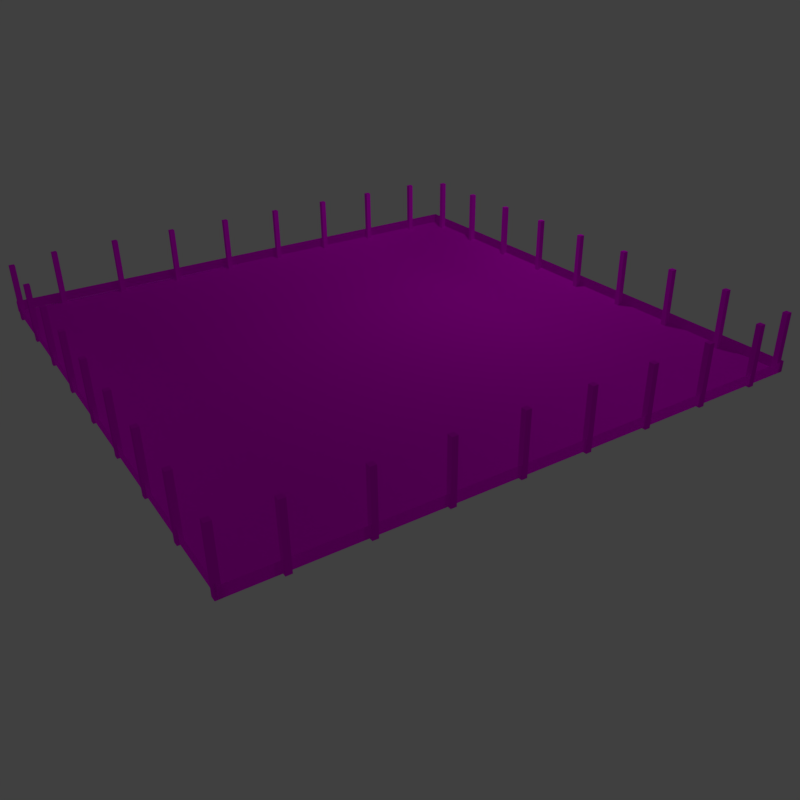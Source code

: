 # Source: field.blend  (saved by Blender 2.77.0; exported with 4.5.12 LTS)
import bpy
from mathutils import Matrix  # noqa: F401  (used for matrix-valued properties, if any)

bpy.ops.wm.read_factory_settings(use_empty=True)
scene = bpy.context.scene
scene.name = 'Scene'

# ---- collections
col_collection_1 = bpy.data.collections.new('Collection 1'); scene.collection.children.link(col_collection_1)

# ---- images (referenced by path relative to the original .blend; pixels are not part of the script)
import os
ASSET_DIR = os.environ.get("B2B_ASSET_DIR", "")  # directory of the original .blend (textures are referenced by path, not embedded)
HERE = os.path.dirname(os.path.abspath(__file__))  # packed textures are extracted next to this script under _unpacked/

def load_image(name, relpath, width, height, colorspace="sRGB"):
    """Load a texture the original file referenced (path relative to the .blend, or extracted next to this script)."""
    p = next((c for c in (os.path.join(HERE, relpath), os.path.join(ASSET_DIR, relpath)) if relpath and os.path.exists(c)), "")
    if p:
        img = bpy.data.images.load(p, check_existing=True)
        img.name = name
    else:  # same state as the original file: an image datablock whose file is absent (Cycles renders it pink)
        img = bpy.data.images.new(name, width, height)
        img.source = "FILE"
        img.filepath = "//" + (relpath or name)
    img.colorspace_settings.name = colorspace
    return img
img_texturescom_woodplanksfloors0025_2_s_jpg = load_image('TexturesCom_WoodPlanksFloors0025_2_S.jpg', 'TexturesCom_WoodPlanksFloors0025_2_S.jpg', 1024, 1024, 'sRGB')
img_dirt_jpg = load_image('dirt.jpg', 'dirt.jpg', 1024, 1024, 'sRGB')

# ---- materials (node trees are filled in below, after node groups)
mat_material_002 = bpy.data.materials.new('Material.002')
mat_material_002.alpha_threshold = 0.0
mat_material_002.roughness = 0.5
mat_material_001 = bpy.data.materials.new('Material.001')
mat_material_001.alpha_threshold = 0.0
mat_material_001.roughness = 0.5

# ---- material node trees
mat_material_002.use_nodes = True; mat_material_002.node_tree.nodes.clear()
_N = mat_material_002.node_tree.nodes; _L = mat_material_002.node_tree.links
n0 = _N.new('ShaderNodeOutputMaterial'); n0.name = 'Material Output'; n0.location = (300, 300)
n1 = _N.new('ShaderNodeBsdfDiffuse'); n1.name = 'Diffuse BSDF'; n1.location = (10, 300)
n2 = _N.new('ShaderNodeTexImage'); n2.name = 'Image Texture'; n2.location = (-180, 300)
n2.width = 140
n2.image = img_texturescom_woodplanksfloors0025_2_s_jpg
_L.new(n1.outputs[0], n0.inputs[0])
_L.new(n2.outputs[0], n1.inputs[0])
n0.is_active_output = True
mat_material_001.use_nodes = True; mat_material_001.node_tree.nodes.clear()
_N = mat_material_001.node_tree.nodes; _L = mat_material_001.node_tree.links
n0 = _N.new('ShaderNodeOutputMaterial'); n0.name = 'Material Output'; n0.location = (300, 300)
n1 = _N.new('ShaderNodeBsdfDiffuse'); n1.name = 'Diffuse BSDF'; n1.location = (10, 300)
n2 = _N.new('ShaderNodeTexImage'); n2.name = 'Image Texture'; n2.location = (-180, 300)
n2.width = 140
n2.image = img_dirt_jpg
_L.new(n1.outputs[0], n0.inputs[0])
_L.new(n2.outputs[0], n1.inputs[0])
n0.is_active_output = True

# ---- world
world_world = bpy.data.worlds.new('World'); scene.world = world_world
world_world.use_nodes = True; world_world.node_tree.nodes.clear()
_N = world_world.node_tree.nodes; _L = world_world.node_tree.links
n0 = _N.new('ShaderNodeOutputWorld'); n0.name = 'World Output'; n0.location = (300, 300)
n1 = _N.new('ShaderNodeBackground'); n1.name = 'Background'; n1.location = (10, 300)
n1.inputs[0].default_value = (0.05088, 0.05088, 0.05088, 1.0)
_L.new(n1.outputs[0], n0.inputs[0])
n0.is_active_output = True
world_world.color = (0.05088, 0.05088, 0.05088)
world_world.use_sun_shadow = False
world_world.sun_shadow_jitter_overblur = 0.0
world_world.cycles.sampling_method = 'MANUAL'

# ---- cameras
cam_camera = bpy.data.cameras.new('Camera')
cam_camera.clip_end = 100.0
cam_camera.lens = 35.0
cam_camera.sensor_width = 32.0
cam_camera.sensor_height = 18.0
cam_camera.ortho_scale = 7.314
cam_camera.dof.focus_distance = 0.0

# ---- lights
light_lamp = bpy.data.lights.new('Lamp', 'POINT')
light_lamp.transmission_factor = 0.0
light_lamp.cutoff_distance = 30.0
light_lamp.energy = 100.0
light_lamp.shadow_buffer_clip_start = 1.001
light_lamp.shadow_soft_size = 0.1
light_lamp.shadow_maximum_resolution = 0.006
light_lamp.use_absolute_resolution = True

# ---- meshes
me_plane_002 = bpy.data.meshes.new('Plane.002')
me_plane_002.from_pydata([(-0.2, -5.0, -5.0), (2.146e-07, -5.0, -5.0), (-0.2, 5.0, -5.0), (2.146e-07, 5.0, -5.0), (-0.2, -5.0, 5.0), (2.146e-07, -5.0, 5.0), (-0.2, 5.0, 5.0), (2.146e-07, 5.0, 5.0), (-0.2, 5.0, -5.0), (-3.815e-07, 5.0, -5.0), (-0.2, 5.0, 5.0), (-3.815e-07, 5.0, 5.0), (-0.2, -5.0, -5.0), (8.106e-07, -5.0, -5.0), (-0.2, -5.0, 5.0), (8.106e-07, -5.0, 5.0), (-0.2, -5.0, -5.0), (2.146e-07, -5.0, -5.0), (-0.2, 5.0, -5.0), (2.146e-07, 5.0, -5.0), (-0.2, -5.0, 5.0), (2.146e-07, -5.0, 5.0), (-0.2, 5.0, 5.0), (2.146e-07, 5.0, 5.0), (-0.2, 5.0, -5.0), (-3.815e-07, 5.0, -5.0), (-0.2, 5.0, 5.0), (-3.815e-07, 5.0, 5.0), (-0.2, -5.0, -5.0), (8.106e-07, -5.0, -5.0), (-0.2, -5.0, 5.0), (8.106e-07, -5.0, 5.0)], [], [(0, 1, 3, 2), (4, 6, 7, 5), (8, 9, 11, 10), (12, 14, 15, 13), (16, 18, 19, 17), (20, 21, 23, 22), (24, 26, 27, 25), (28, 29, 31, 30)])
_uv = me_plane_002.uv_layers.new(name='UVMap')
_uv.uv.foreach_set('vector', [1.414e-05, 0.1933, 1.414e-05, 0.1733, 1.0, 0.1733, 1.0, 0.1933, 1.414e-05, 0.1165, 1.0, 0.1165, 1.0, 0.09648, 1.414e-05, 0.09648, 1.414e-05, 0.08301, 1.414e-05, 0.06301, 1.0, 0.06301, 1.0, 0.08301, 1.414e-05, 0.02001, 1.0, 0.02002, 1.0, 1.414e-05, 1.414e-05, 1.414e-05, 1.414e-05, 0.1933, 1.0, 0.1933, 1.0, 0.1733, 1.414e-05, 0.1733, 1.414e-05, 0.1165, 1.414e-05, 0.09648, 1.0, 0.09648, 1.0, 0.1165, 1.414e-05, 0.08301, 1.0, 0.08301, 1.0, 0.06301, 1.414e-05, 0.06301, 1.414e-05, 0.02001, 1.414e-05, 1.414e-05, 1.0, 1.414e-05, 1.0, 0.02002])
me_plane_002.materials.append(mat_material_002)
me_plane_002.use_remesh_preserve_volume = False
me_plane_002.use_remesh_preserve_attributes = False
me_plane_002.use_mirror_vertex_groups = False
me_plane_002.update()
me_cube_002 = bpy.data.meshes.new('Cube.002')
me_cube_002.from_pydata([(-5.05, -5.05, -3.725e-09), (-5.05, -5.05, 1.1), (-5.05, -4.95, -3.725e-09), (-5.05, -4.95, 1.1), (-4.95, -5.05, -3.725e-09), (-4.95, -5.05, 1.1), (-4.95, -4.95, -3.725e-09), (-4.95, -4.95, 1.1)], [], [(1, 3, 2, 0), (3, 7, 6, 2), (7, 5, 4, 6), (5, 1, 0, 4), (0, 2, 6, 4), (5, 7, 3, 1)])
_uv = me_cube_002.uv_layers.new(name='UVMap')
_uv.uv.foreach_set('vector', [0.0, 0.6, 0.0, 0.4, 1.0, 0.4, 1.0, 0.6, -5.96e-08, 1.0, 0.0, 0.8, 1.0, 0.8, 1.0, 1.0, 0.0, 0.4, 0.0, 0.2, 1.0, 0.2, 1.0, 0.4, 0.0, 0.8, 0.0, 0.6, 1.0, 0.6, 1.0, 0.8, 0.1818, 0.2, 0.09091, 0.2, 0.09091, -5.96e-08, 0.1818, 0.0, 0.0, -5.96e-08, 0.09091, -5.96e-08, 0.09091, 0.2, 0.0, 0.2])
me_cube_002.materials.append(mat_material_002)
me_cube_002.use_remesh_preserve_volume = False
me_cube_002.use_remesh_preserve_attributes = False
me_cube_002.use_mirror_vertex_groups = False
me_cube_002.update()
me_cube_001 = bpy.data.meshes.new('Cube.001')
me_cube_001.from_pydata([(-5.05, -5.05, -3.725e-09), (-5.05, -5.05, 1.1), (-5.05, -4.95, -3.725e-09), (-5.05, -4.95, 1.1), (-4.95, -5.05, -3.725e-09), (-4.95, -5.05, 1.1), (-4.95, -4.95, -3.725e-09), (-4.95, -4.95, 1.1)], [], [(1, 3, 2, 0), (3, 7, 6, 2), (7, 5, 4, 6), (5, 1, 0, 4), (0, 2, 6, 4), (5, 7, 3, 1)])
_uv = me_cube_001.uv_layers.new(name='UVMap')
_uv.uv.foreach_set('vector', [0.0, 0.6, 0.0, 0.4, 1.0, 0.4, 1.0, 0.6, -5.96e-08, 1.0, 0.0, 0.8, 1.0, 0.8, 1.0, 1.0, 0.0, 0.4, 0.0, 0.2, 1.0, 0.2, 1.0, 0.4, 0.0, 0.8, 0.0, 0.6, 1.0, 0.6, 1.0, 0.8, 0.1818, 0.2, 0.09091, 0.2, 0.09091, -5.96e-08, 0.1818, 0.0, 0.0, -5.96e-08, 0.09091, -5.96e-08, 0.09091, 0.2, 0.0, 0.2])
me_cube_001.materials.append(mat_material_002)
me_cube_001.use_remesh_preserve_volume = False
me_cube_001.use_remesh_preserve_attributes = False
me_cube_001.use_mirror_vertex_groups = False
me_cube_001.update()
me_plane = bpy.data.meshes.new('Plane')
me_plane.from_pydata([(-1.0, -1.0, 0.0), (1.0, -1.0, 0.0), (-1.0, 1.0, 0.0), (1.0, 1.0, 0.0), (-1.0, 0.8182, 0.0), (-1.0, 0.6364, 0.0), (-1.0, 0.4545, 0.0), (-1.0, 0.2727, 0.0), (-1.0, 0.09091, 0.0), (-1.0, -0.09091, 0.0), (-1.0, -0.2727, 0.0), (-1.0, -0.4545, 0.0), (-1.0, -0.6364, 0.0), (-1.0, -0.8182, 0.0), (-0.8182, -1.0, 0.0), (-0.6364, -1.0, 0.0), (-0.4545, -1.0, 0.0), (-0.2727, -1.0, 0.0), (-0.09091, -1.0, 0.0), (0.09091, -1.0, 0.0), (0.2727, -1.0, 0.0), (0.4545, -1.0, 0.0), (0.6364, -1.0, 0.0), (0.8182, -1.0, 0.0), (1.0, -0.8182, 0.0), (1.0, -0.6364, 0.0), (1.0, -0.4545, 0.0), (1.0, -0.2727, 0.0), (1.0, -0.09091, 0.0), (1.0, 0.09091, 0.0), (1.0, 0.2727, 0.0), (1.0, 0.4545, 0.0), (1.0, 0.6364, 0.0), (1.0, 0.8182, 0.0), (0.8182, 1.0, 0.0), (0.6364, 1.0, 0.0), (0.4545, 1.0, 0.0), (0.2727, 1.0, 0.0), (0.09091, 1.0, 0.0), (-0.09091, 1.0, 0.0), (-0.2727, 1.0, 0.0), (-0.4545, 1.0, 0.0), (-0.6364, 1.0, 0.0), (-0.8182, 1.0, 0.0), (-0.8182, -0.8182, 0.0), (-0.8182, -0.6364, 0.0), (-0.8182, -0.4545, 0.0), (-0.8182, -0.2727, 0.0), (-0.8182, -0.09091, 0.0), (-0.8182, 0.09091, 0.0), (-0.8182, 0.2727, 0.0), (-0.8182, 0.4545, 0.0), (-0.8182, 0.6364, 0.0), (-0.8182, 0.8182, 0.0), (-0.6364, -0.8182, 0.0), (-0.6364, -0.6364, 0.0), (-0.6364, -0.4545, 0.0), (-0.6364, -0.2727, 0.0), (-0.6364, -0.09091, 0.0), (-0.6364, 0.09091, 0.0), (-0.6364, 0.2727, 0.0), (-0.6364, 0.4545, 0.0), (-0.6364, 0.6364, 0.0), (-0.6364, 0.8182, 0.0), (-0.4545, -0.8182, 0.0), (-0.4545, -0.6364, 0.0), (-0.4545, -0.4545, 0.0), (-0.4545, -0.2727, 0.0), (-0.4545, -0.09091, 0.0), (-0.4545, 0.09091, 0.0), (-0.4545, 0.2727, 0.0), (-0.4545, 0.4545, 0.0), (-0.4545, 0.6364, 0.0), (-0.4545, 0.8182, 0.0), (-0.2727, -0.8182, 0.0), (-0.2727, -0.6364, 0.0), (-0.2727, -0.4545, 0.0), (-0.2727, -0.2727, 0.0), (-0.2727, -0.09091, 0.0), (-0.2727, 0.09091, 0.0), (-0.2727, 0.2727, 0.0), (-0.2727, 0.4545, 0.0), (-0.2727, 0.6364, 0.0), (-0.2727, 0.8182, 0.0), (-0.09091, -0.8182, 0.0), (-0.09091, -0.6364, 0.0), (-0.09091, -0.4545, 0.0), (-0.09091, -0.2727, 0.0), (-0.09091, -0.09091, 0.0), (-0.09091, 0.09091, 0.0), (-0.09091, 0.2727, 0.0), (-0.09091, 0.4545, 0.0), (-0.09091, 0.6364, 0.0), (-0.09091, 0.8182, 0.0), (0.09091, -0.8182, 0.0), (0.09091, -0.6364, 0.0), (0.09091, -0.4545, 0.0), (0.09091, -0.2727, 0.0), (0.09091, -0.09091, 0.0), (0.09091, 0.09091, 0.0), (0.09091, 0.2727, 0.0), (0.09091, 0.4545, 0.0), (0.09091, 0.6364, 0.0), (0.09091, 0.8182, 0.0), (0.2727, -0.8182, 0.0), (0.2727, -0.6364, 0.0), (0.2727, -0.4545, 0.0), (0.2727, -0.2727, 0.0), (0.2727, -0.09091, 0.0), (0.2727, 0.09091, 0.0), (0.2727, 0.2727, 0.0), (0.2727, 0.4545, 0.0), (0.2727, 0.6364, 0.0), (0.2727, 0.8182, 0.0), (0.4545, -0.8182, 0.0), (0.4545, -0.6364, 0.0), (0.4545, -0.4545, 0.0), (0.4545, -0.2727, 0.0), (0.4545, -0.09091, 0.0), (0.4545, 0.09091, 0.0), (0.4545, 0.2727, 0.0), (0.4545, 0.4545, 0.0), (0.4545, 0.6364, 0.0), (0.4545, 0.8182, 0.0), (0.6364, -0.8182, 0.0), (0.6364, -0.6364, 0.0), (0.6364, -0.4545, 0.0), (0.6364, -0.2727, 0.0), (0.6364, -0.09091, 0.0), (0.6364, 0.09091, 0.0), (0.6364, 0.2727, 0.0), (0.6364, 0.4545, 0.0), (0.6364, 0.6364, 0.0), (0.6364, 0.8182, 0.0), (0.8182, -0.8182, 0.0), (0.8182, -0.6364, 0.0), (0.8182, -0.4545, 0.0), (0.8182, -0.2727, 0.0), (0.8182, -0.09091, 0.0), (0.8182, 0.09091, 0.0), (0.8182, 0.2727, 0.0), (0.8182, 0.4545, 0.0), (0.8182, 0.6364, 0.0), (0.8182, 0.8182, 0.0)], [], [(143, 33, 3, 34), (4, 53, 43, 2), (53, 63, 42, 43), (63, 73, 41, 42), (73, 83, 40, 41), (83, 93, 39, 40), (93, 103, 38, 39), (103, 113, 37, 38), (113, 123, 36, 37), (123, 133, 35, 36), (133, 143, 34, 35), (0, 14, 44, 13), (13, 44, 45, 12), (12, 45, 46, 11), (11, 46, 47, 10), (10, 47, 48, 9), (9, 48, 49, 8), (8, 49, 50, 7), (7, 50, 51, 6), (6, 51, 52, 5), (5, 52, 53, 4), (14, 15, 54, 44), (44, 54, 55, 45), (45, 55, 56, 46), (46, 56, 57, 47), (47, 57, 58, 48), (48, 58, 59, 49), (49, 59, 60, 50), (50, 60, 61, 51), (51, 61, 62, 52), (52, 62, 63, 53), (15, 16, 64, 54), (54, 64, 65, 55), (55, 65, 66, 56), (56, 66, 67, 57), (57, 67, 68, 58), (58, 68, 69, 59), (59, 69, 70, 60), (60, 70, 71, 61), (61, 71, 72, 62), (62, 72, 73, 63), (16, 17, 74, 64), (64, 74, 75, 65), (65, 75, 76, 66), (66, 76, 77, 67), (67, 77, 78, 68), (68, 78, 79, 69), (69, 79, 80, 70), (70, 80, 81, 71), (71, 81, 82, 72), (72, 82, 83, 73), (17, 18, 84, 74), (74, 84, 85, 75), (75, 85, 86, 76), (76, 86, 87, 77), (77, 87, 88, 78), (78, 88, 89, 79), (79, 89, 90, 80), (80, 90, 91, 81), (81, 91, 92, 82), (82, 92, 93, 83), (18, 19, 94, 84), (84, 94, 95, 85), (85, 95, 96, 86), (86, 96, 97, 87), (87, 97, 98, 88), (88, 98, 99, 89), (89, 99, 100, 90), (90, 100, 101, 91), (91, 101, 102, 92), (92, 102, 103, 93), (19, 20, 104, 94), (94, 104, 105, 95), (95, 105, 106, 96), (96, 106, 107, 97), (97, 107, 108, 98), (98, 108, 109, 99), (99, 109, 110, 100), (100, 110, 111, 101), (101, 111, 112, 102), (102, 112, 113, 103), (20, 21, 114, 104), (104, 114, 115, 105), (105, 115, 116, 106), (106, 116, 117, 107), (107, 117, 118, 108), (108, 118, 119, 109), (109, 119, 120, 110), (110, 120, 121, 111), (111, 121, 122, 112), (112, 122, 123, 113), (21, 22, 124, 114), (114, 124, 125, 115), (115, 125, 126, 116), (116, 126, 127, 117), (117, 127, 128, 118), (118, 128, 129, 119), (119, 129, 130, 120), (120, 130, 131, 121), (121, 131, 132, 122), (122, 132, 133, 123), (22, 23, 134, 124), (124, 134, 135, 125), (125, 135, 136, 126), (126, 136, 137, 127), (127, 137, 138, 128), (128, 138, 139, 129), (129, 139, 140, 130), (130, 140, 141, 131), (131, 141, 142, 132), (132, 142, 143, 133), (23, 1, 24, 134), (134, 24, 25, 135), (135, 25, 26, 136), (136, 26, 27, 137), (137, 27, 28, 138), (138, 28, 29, 139), (139, 29, 30, 140), (140, 30, 31, 141), (141, 31, 32, 142), (142, 32, 33, 143)])
me_plane.polygons.foreach_set('use_smooth', [True] * 121)
_uv = me_plane.uv_layers.new(name='UVMap')
_uv.uv.foreach_set('vector', [0.909, 0.909, 0.9999, 0.909, 0.9999, 0.9999, 0.909, 0.9999, 0.0001001, 0.909, 0.09099, 0.909, 0.09099, 0.9999, 9.998e-05, 0.9999, 0.09099, 0.909, 0.1819, 0.909, 0.1819, 0.9999, 0.09099, 0.9999, 0.1819, 0.909, 0.2728, 0.909, 0.2728, 0.9999, 0.1819, 0.9999, 0.2728, 0.909, 0.3637, 0.909, 0.3637, 0.9999, 0.2728, 0.9999, 0.3637, 0.909, 0.4546, 0.909, 0.4546, 0.9999, 0.3637, 0.9999, 0.4546, 0.909, 0.5454, 0.909, 0.5454, 0.9999, 0.4546, 0.9999, 0.5454, 0.909, 0.6363, 0.909, 0.6363, 0.9999, 0.5454, 0.9999, 0.6363, 0.909, 0.7272, 0.909, 0.7272, 0.9999, 0.6363, 0.9999, 0.7272, 0.909, 0.8181, 0.909, 0.8181, 0.9999, 0.7272, 0.9999, 0.8181, 0.909, 0.909, 0.909, 0.909, 0.9999, 0.8181, 0.9999, 9.998e-05, 0.0001004, 0.09099, 0.0001004, 0.09099, 0.09099, 9.998e-05, 0.09099, 9.998e-05, 0.09099, 0.09099, 0.09099, 0.09099, 0.1819, 9.998e-05, 0.1819, 9.998e-05, 0.1819, 0.09099, 0.1819, 0.09099, 0.2728, 9.998e-05, 0.2728, 9.998e-05, 0.2728, 0.09099, 0.2728, 0.09099, 0.3637, 0.0001001, 0.3637, 0.0001001, 0.3637, 0.09099, 0.3637, 0.09099, 0.4546, 0.0001001, 0.4546, 0.0001001, 0.4546, 0.09099, 0.4546, 0.09099, 0.5454, 0.0001001, 0.5454, 0.0001001, 0.5454, 0.09099, 0.5454, 0.09099, 0.6363, 0.0001001, 0.6363, 0.0001001, 0.6363, 0.09099, 0.6363, 0.09099, 0.7272, 0.0001001, 0.7272, 0.0001001, 0.7272, 0.09099, 0.7272, 0.09099, 0.8181, 0.0001001, 0.8181, 0.0001001, 0.8181, 0.09099, 0.8181, 0.09099, 0.909, 0.0001001, 0.909, 0.09099, 0.0001004, 0.1819, 0.0001004, 0.1819, 0.09099, 0.09099, 0.09099, 0.09099, 0.09099, 0.1819, 0.09099, 0.1819, 0.1819, 0.09099, 0.1819, 0.09099, 0.1819, 0.1819, 0.1819, 0.1819, 0.2728, 0.09099, 0.2728, 0.09099, 0.2728, 0.1819, 0.2728, 0.1819, 0.3637, 0.09099, 0.3637, 0.09099, 0.3637, 0.1819, 0.3637, 0.1819, 0.4546, 0.09099, 0.4546, 0.09099, 0.4546, 0.1819, 0.4546, 0.1819, 0.5454, 0.09099, 0.5454, 0.09099, 0.5454, 0.1819, 0.5454, 0.1819, 0.6363, 0.09099, 0.6363, 0.09099, 0.6363, 0.1819, 0.6363, 0.1819, 0.7272, 0.09099, 0.7272, 0.09099, 0.7272, 0.1819, 0.7272, 0.1819, 0.8181, 0.09099, 0.8181, 0.09099, 0.8181, 0.1819, 0.8181, 0.1819, 0.909, 0.09099, 0.909, 0.1819, 0.0001004, 0.2728, 0.0001004, 0.2728, 0.09099, 0.1819, 0.09099, 0.1819, 0.09099, 0.2728, 0.09099, 0.2728, 0.1819, 0.1819, 0.1819, 0.1819, 0.1819, 0.2728, 0.1819, 0.2728, 0.2728, 0.1819, 0.2728, 0.1819, 0.2728, 0.2728, 0.2728, 0.2728, 0.3637, 0.1819, 0.3637, 0.1819, 0.3637, 0.2728, 0.3637, 0.2728, 0.4546, 0.1819, 0.4546, 0.1819, 0.4546, 0.2728, 0.4546, 0.2728, 0.5454, 0.1819, 0.5454, 0.1819, 0.5454, 0.2728, 0.5454, 0.2728, 0.6363, 0.1819, 0.6363, 0.1819, 0.6363, 0.2728, 0.6363, 0.2728, 0.7272, 0.1819, 0.7272, 0.1819, 0.7272, 0.2728, 0.7272, 0.2728, 0.8181, 0.1819, 0.8181, 0.1819, 0.8181, 0.2728, 0.8181, 0.2728, 0.909, 0.1819, 0.909, 0.2728, 0.0001004, 0.3637, 0.0001003, 0.3637, 0.09099, 0.2728, 0.09099, 0.2728, 0.09099, 0.3637, 0.09099, 0.3637, 0.1819, 0.2728, 0.1819, 0.2728, 0.1819, 0.3637, 0.1819, 0.3637, 0.2728, 0.2728, 0.2728, 0.2728, 0.2728, 0.3637, 0.2728, 0.3637, 0.3637, 0.2728, 0.3637, 0.2728, 0.3637, 0.3637, 0.3637, 0.3637, 0.4546, 0.2728, 0.4546, 0.2728, 0.4546, 0.3637, 0.4546, 0.3637, 0.5454, 0.2728, 0.5454, 0.2728, 0.5454, 0.3637, 0.5454, 0.3637, 0.6363, 0.2728, 0.6363, 0.2728, 0.6363, 0.3637, 0.6363, 0.3637, 0.7272, 0.2728, 0.7272, 0.2728, 0.7272, 0.3637, 0.7272, 0.3637, 0.8181, 0.2728, 0.8181, 0.2728, 0.8181, 0.3637, 0.8181, 0.3637, 0.909, 0.2728, 0.909, 0.3637, 0.0001003, 0.4546, 0.0001002, 0.4546, 0.09099, 0.3637, 0.09099, 0.3637, 0.09099, 0.4546, 0.09099, 0.4546, 0.1819, 0.3637, 0.1819, 0.3637, 0.1819, 0.4546, 0.1819, 0.4546, 0.2728, 0.3637, 0.2728, 0.3637, 0.2728, 0.4546, 0.2728, 0.4546, 0.3637, 0.3637, 0.3637, 0.3637, 0.3637, 0.4546, 0.3637, 0.4546, 0.4546, 0.3637, 0.4546, 0.3637, 0.4546, 0.4546, 0.4546, 0.4546, 0.5454, 0.3637, 0.5454, 0.3637, 0.5454, 0.4546, 0.5454, 0.4546, 0.6363, 0.3637, 0.6363, 0.3637, 0.6363, 0.4546, 0.6363, 0.4546, 0.7272, 0.3637, 0.7272, 0.3637, 0.7272, 0.4546, 0.7272, 0.4546, 0.8181, 0.3637, 0.8181, 0.3637, 0.8181, 0.4546, 0.8181, 0.4546, 0.909, 0.3637, 0.909, 0.4546, 0.0001002, 0.5454, 0.0001002, 0.5454, 0.09099, 0.4546, 0.09099, 0.4546, 0.09099, 0.5454, 0.09099, 0.5454, 0.1819, 0.4546, 0.1819, 0.4546, 0.1819, 0.5454, 0.1819, 0.5454, 0.2728, 0.4546, 0.2728, 0.4546, 0.2728, 0.5454, 0.2728, 0.5454, 0.3637, 0.4546, 0.3637, 0.4546, 0.3637, 0.5454, 0.3637, 0.5454, 0.4546, 0.4546, 0.4546, 0.4546, 0.4546, 0.5454, 0.4546, 0.5454, 0.5454, 0.4546, 0.5454, 0.4546, 0.5454, 0.5454, 0.5454, 0.5454, 0.6363, 0.4546, 0.6363, 0.4546, 0.6363, 0.5454, 0.6363, 0.5454, 0.7272, 0.4546, 0.7272, 0.4546, 0.7272, 0.5454, 0.7272, 0.5454, 0.8181, 0.4546, 0.8181, 0.4546, 0.8181, 0.5454, 0.8181, 0.5454, 0.909, 0.4546, 0.909, 0.5454, 0.0001002, 0.6363, 0.0001001, 0.6363, 0.09099, 0.5454, 0.09099, 0.5454, 0.09099, 0.6363, 0.09099, 0.6363, 0.1819, 0.5454, 0.1819, 0.5454, 0.1819, 0.6363, 0.1819, 0.6363, 0.2728, 0.5454, 0.2728, 0.5454, 0.2728, 0.6363, 0.2728, 0.6363, 0.3637, 0.5454, 0.3637, 0.5454, 0.3637, 0.6363, 0.3637, 0.6363, 0.4546, 0.5454, 0.4546, 0.5454, 0.4546, 0.6363, 0.4546, 0.6363, 0.5454, 0.5454, 0.5454, 0.5454, 0.5454, 0.6363, 0.5454, 0.6363, 0.6363, 0.5454, 0.6363, 0.5454, 0.6363, 0.6363, 0.6363, 0.6363, 0.7272, 0.5454, 0.7272, 0.5454, 0.7272, 0.6363, 0.7272, 0.6363, 0.8181, 0.5454, 0.8181, 0.5454, 0.8181, 0.6363, 0.8181, 0.6363, 0.909, 0.5454, 0.909, 0.6363, 0.0001001, 0.7272, 0.0001001, 0.7272, 0.09099, 0.6363, 0.09099, 0.6363, 0.09099, 0.7272, 0.09099, 0.7272, 0.1819, 0.6363, 0.1819, 0.6363, 0.1819, 0.7272, 0.1819, 0.7272, 0.2728, 0.6363, 0.2728, 0.6363, 0.2728, 0.7272, 0.2728, 0.7272, 0.3637, 0.6363, 0.3637, 0.6363, 0.3637, 0.7272, 0.3637, 0.7272, 0.4546, 0.6363, 0.4546, 0.6363, 0.4546, 0.7272, 0.4546, 0.7272, 0.5454, 0.6363, 0.5454, 0.6363, 0.5454, 0.7272, 0.5454, 0.7272, 0.6363, 0.6363, 0.6363, 0.6363, 0.6363, 0.7272, 0.6363, 0.7272, 0.7272, 0.6363, 0.7272, 0.6363, 0.7272, 0.7272, 0.7272, 0.7272, 0.8181, 0.6363, 0.8181, 0.6363, 0.8181, 0.7272, 0.8181, 0.7272, 0.909, 0.6363, 0.909, 0.7272, 0.0001001, 0.8181, 0.0001001, 0.8181, 0.09099, 0.7272, 0.09099, 0.7272, 0.09099, 0.8181, 0.09099, 0.8181, 0.1819, 0.7272, 0.1819, 0.7272, 0.1819, 0.8181, 0.1819, 0.8181, 0.2728, 0.7272, 0.2728, 0.7272, 0.2728, 0.8181, 0.2728, 0.8181, 0.3637, 0.7272, 0.3637, 0.7272, 0.3637, 0.8181, 0.3637, 0.8181, 0.4546, 0.7272, 0.4546, 0.7272, 0.4546, 0.8181, 0.4546, 0.8181, 0.5454, 0.7272, 0.5454, 0.7272, 0.5454, 0.8181, 0.5454, 0.8181, 0.6363, 0.7272, 0.6363, 0.7272, 0.6363, 0.8181, 0.6363, 0.8181, 0.7272, 0.7272, 0.7272, 0.7272, 0.7272, 0.8181, 0.7272, 0.8181, 0.8181, 0.7272, 0.8181, 0.7272, 0.8181, 0.8181, 0.8181, 0.8181, 0.909, 0.7272, 0.909, 0.8181, 0.0001001, 0.909, 0.0001001, 0.909, 0.09099, 0.8181, 0.09099, 0.8181, 0.09099, 0.909, 0.09099, 0.909, 0.1819, 0.8181, 0.1819, 0.8181, 0.1819, 0.909, 0.1819, 0.909, 0.2728, 0.8181, 0.2728, 0.8181, 0.2728, 0.909, 0.2728, 0.909, 0.3637, 0.8181, 0.3637, 0.8181, 0.3637, 0.909, 0.3637, 0.909, 0.4546, 0.8181, 0.4546, 0.8181, 0.4546, 0.909, 0.4546, 0.909, 0.5454, 0.8181, 0.5454, 0.8181, 0.5454, 0.909, 0.5454, 0.909, 0.6363, 0.8181, 0.6363, 0.8181, 0.6363, 0.909, 0.6363, 0.909, 0.7272, 0.8181, 0.7272, 0.8181, 0.7272, 0.909, 0.7272, 0.909, 0.8181, 0.8181, 0.8181, 0.8181, 0.8181, 0.909, 0.8181, 0.909, 0.909, 0.8181, 0.909, 0.909, 0.0001001, 0.9999, 9.998e-05, 0.9999, 0.09099, 0.909, 0.09099, 0.909, 0.09099, 0.9999, 0.09099, 0.9999, 0.1819, 0.909, 0.1819, 0.909, 0.1819, 0.9999, 0.1819, 0.9999, 0.2728, 0.909, 0.2728, 0.909, 0.2728, 0.9999, 0.2728, 0.9999, 0.3637, 0.909, 0.3637, 0.909, 0.3637, 0.9999, 0.3637, 0.9999, 0.4546, 0.909, 0.4546, 0.909, 0.4546, 0.9999, 0.4546, 0.9999, 0.5454, 0.909, 0.5454, 0.909, 0.5454, 0.9999, 0.5454, 0.9999, 0.6363, 0.909, 0.6363, 0.909, 0.6363, 0.9999, 0.6363, 0.9999, 0.7272, 0.909, 0.7272, 0.909, 0.7272, 0.9999, 0.7272, 0.9999, 0.8181, 0.909, 0.8181, 0.909, 0.8181, 0.9999, 0.8181, 0.9999, 0.909, 0.909, 0.909])
me_plane.materials.append(mat_material_001)
me_plane.use_remesh_preserve_volume = False
me_plane.use_remesh_preserve_attributes = False
me_plane.use_mirror_vertex_groups = False
me_plane.update()

# ---- objects
ob_begrenzung = bpy.data.objects.new('Begrenzung', me_plane_002)
ob_cube_001 = bpy.data.objects.new('Cube.001', me_cube_002)
ob_zaun = bpy.data.objects.new('Zaun', me_cube_001)
ob_erde = bpy.data.objects.new('Erde', me_plane)
ob_lamp = bpy.data.objects.new('Lamp', light_lamp)
ob_camera = bpy.data.objects.new('Camera', cam_camera)

# ---- transforms, parenting, visibility, modifiers, constraints
ob_begrenzung.location = (0.0, 0.0, 0.0)
ob_begrenzung.rotation_euler = (-1.571, 1.571, 0.0)
ob_begrenzung.lineart.crease_threshold = 0.0
ob_cube_001.location = (-0.7501, 0.001107, -0.04646)
ob_cube_001.rotation_euler = (0.0, -0.0, 1.571)
ob_cube_001.scale = (0.9926, 0.9926, 0.9926)
ob_cube_001.lineart.crease_threshold = 0.0
_m = ob_cube_001.modifiers.new('Mirror', 'MIRROR')
_m = ob_cube_001.modifiers.new('Array', 'ARRAY')
_m.count = 8
_m.constant_offset_displace = (0.0, 0.0, 0.0)
_m.relative_offset_displace = (0.0, 12.0, 0.0)
ob_zaun.location = (-0.01249, 0.06644, -0.04646)
ob_zaun.scale = (0.9933, 0.9933, 0.9933)
ob_zaun.lineart.crease_threshold = 0.0
_m = ob_zaun.modifiers.new('Mirror', 'MIRROR')
_m = ob_zaun.modifiers.new('Array', 'ARRAY')
_m.count = 9
_m.constant_offset_displace = (0.0, 0.0, 0.0)
_m.relative_offset_displace = (0.0, 12.0, 0.0)
ob_erde.location = (0.0, 0.0, 0.0)
ob_erde.scale = (5.0, 5.0, 5.0)
ob_erde.lineart.crease_threshold = 0.0
_vg = ob_erde.vertex_groups.new(name='Group')
_vg = ob_erde.vertex_groups.new(name='Group.001')
_vg.add([44, 45, 46, 47, 48, 49, 50, 51, 52, 53, 54, 55, 56, 57, 58, 59, 60, 61, 62, 63, 64, 65, 66, 67, 68, 69, 70, 71, 72, 73, 74, 75, 76, 77, 78, 79, 80, 81, 82, 83, 84, 85, 86, 87, 88, 89, 90, 91, 92, 93, 94, 95, 96, 97, 98, 99, 100, 101, 102, 103, 104, 105, 106, 107, 108, 109, 110, 111, 112, 113, 114, 115, 116, 117, 118, 119, 120, 121, 122, 123, 124, 125, 126, 127, 128, 129, 130, 131, 132, 133, 134, 135, 136, 137, 138, 139, 140, 141, 142, 143], 1.0, 'REPLACE')
_m = ob_erde.modifiers.new('Displace', 'DISPLACE')
_m.vertex_group = 'Group.001'
_m.strength = -0.15
ob_lamp.location = (4.076, 1.005, 5.904)
ob_lamp.rotation_euler = (0.6503, 0.05522, 1.866)
ob_lamp.lock_rotations_4d = False
ob_lamp.empty_display_type = 'ARROWS'
ob_lamp.color = (0.0, 0.0, 0.0, 0.0)
ob_lamp.lineart.crease_threshold = 0.0
ob_camera.location = (-7.329, -12.45, 6.681)
ob_camera.rotation_euler = (1.067, 0.01107, -0.577)
ob_camera.lock_rotations_4d = False
ob_camera.empty_display_type = 'ARROWS'
ob_camera.color = (0.0, 0.0, 0.0, 0.0)
ob_camera.display_type = 'WIRE'
ob_camera.lineart.crease_threshold = 0.0

# ---- collection membership
col_collection_1.objects.link(ob_begrenzung)
col_collection_1.objects.link(ob_cube_001)
col_collection_1.objects.link(ob_zaun)
col_collection_1.objects.link(ob_erde)
col_collection_1.objects.link(ob_lamp)
col_collection_1.objects.link(ob_camera)

# ---- scene / render settings (as saved in the file)
scene.camera = ob_camera
scene.frame_start = 1; scene.frame_end = 250; scene.frame_set(1)
scene.render.engine = 'CYCLES'
scene.render.resolution_x = 800
scene.render.resolution_y = 800
scene.render.dither_intensity = 0.0
scene.render.film_transparent = True
scene.cycles.use_denoising = False
scene.cycles.samples = 128
scene.cycles.sampling_pattern = 'TABULATED_SOBOL'
scene.cycles.light_sampling_threshold = 0.0
scene.cycles.use_adaptive_sampling = False
scene.cycles.use_light_tree = False
scene.cycles.blur_glossy = 0.0
scene.cycles.sample_clamp_indirect = 0.0
scene.view_settings.view_transform = 'Standard'
bpy.context.view_layer.update()
